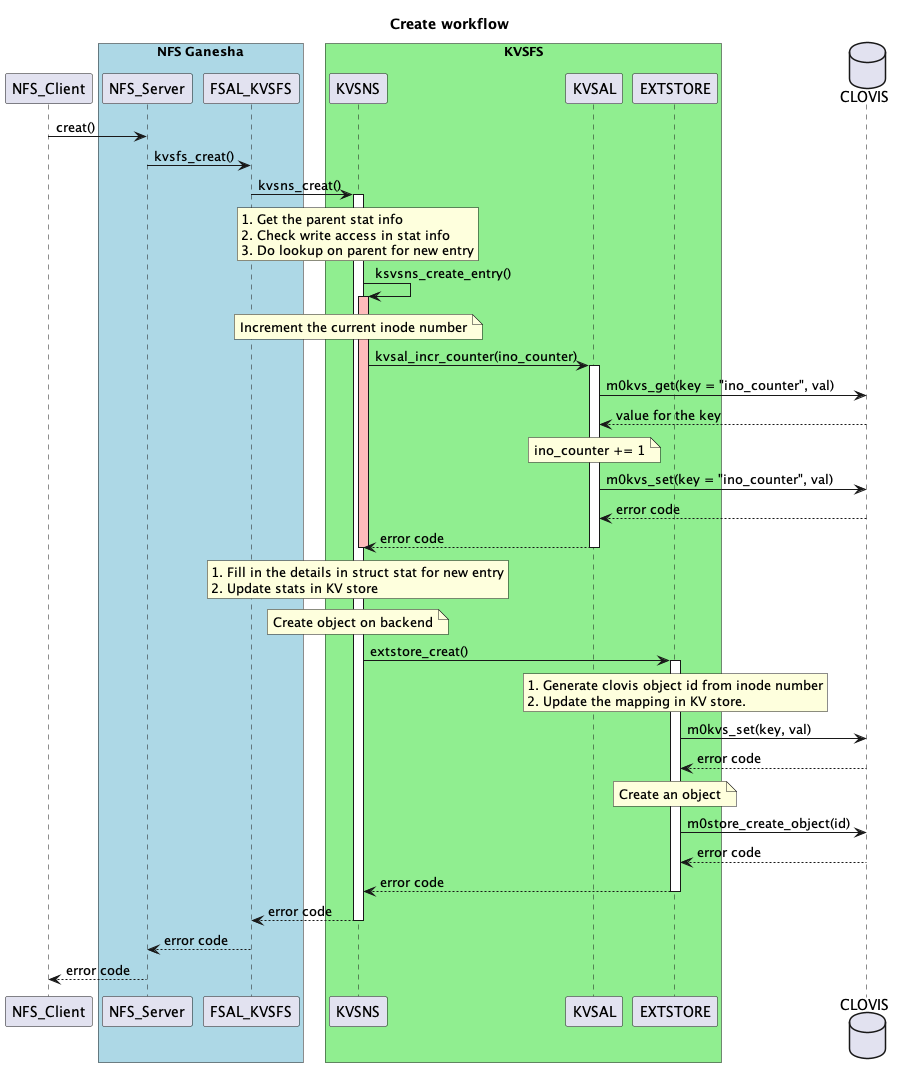

The diagram above was rendered by PlantUML. Its source (embedded in the PNG):
@startuml
title Create workflow
participant NFS_Client
box "NFS Ganesha" #LightBlue
    participant NFS_Server
    participant FSAL_KVSFS
end box
box "KVSFS" #LightGreen
    participant KVSNS
    participant KVSAL
    participant EXTSTORE
end box
database CLOVIS

NFS_Client -> NFS_Server: creat()
NFS_Server -> FSAL_KVSFS: kvsfs_creat()
FSAL_KVSFS -> KVSNS: kvsns_creat()
activate KVSNS
rnote over KVSNS
    1. Get the parent stat info
    2. Check write access in stat info
    3. Do lookup on parent for new entry
end note
KVSNS -> KVSNS: ksvsns_create_entry()
note over KVSNS: Increment the current inode number
activate KVSNS #FFBBBB
KVSNS -> KVSAL: kvsal_incr_counter(ino_counter)
activate KVSAL
KVSAL -> CLOVIS: m0kvs_get(key = "ino_counter", val)
CLOVIS --> KVSAL: value for the key
note over KVSAL: ino_counter += 1
KVSAL -> CLOVIS: m0kvs_set(key = "ino_counter", val)
CLOVIS --> KVSAL: error code
KVSAL --> KVSNS: error code
deactivate KVSAL
rnote over KVSNS
    1. Fill in the details in struct stat for new entry
    2. Update stats in KV store
end note
deactivate KVSNS
note over KVSNS: Create object on backend
KVSNS -> EXTSTORE: extstore_creat()
activate EXTSTORE
rnote over EXTSTORE
    1. Generate clovis object id from inode number
    2. Update the mapping in KV store.
end note
EXTSTORE -> CLOVIS: m0kvs_set(key, val)
CLOVIS --> EXTSTORE: error code
note over EXTSTORE: Create an object
EXTSTORE -> CLOVIS: m0store_create_object(id)
CLOVIS --> EXTSTORE: error code
EXTSTORE --> KVSNS: error code
deactivate EXTSTORE
KVSNS --> FSAL_KVSFS: error code
deactivate KVSNS
FSAL_KVSFS --> NFS_Server: error code
NFS_Server --> NFS_Client: error code
@enduml